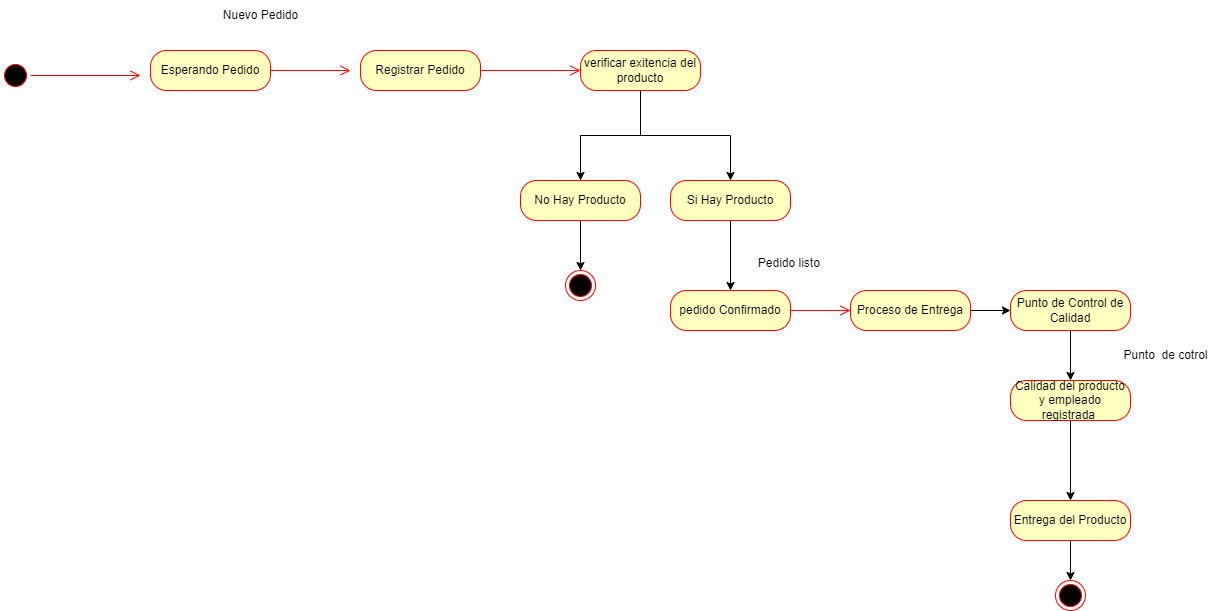

The diagram above was exported from draw.io. Its source (the exported page's mxGraphModel, read from the mxfile embedded in the PNG):
<mxGraphModel dx="864" dy="516" grid="1" gridSize="10" guides="1" tooltips="1" connect="1" arrows="1" fold="1" page="0" pageScale="1" pageWidth="827" pageHeight="1169" math="0" shadow="0">
  <root>
    <mxCell id="0" />
    <mxCell id="1" parent="0" />
    <mxCell id="LVA_zEh38Waw0fgDlDsK-1" value="" style="ellipse;html=1;shape=endState;fillColor=#000000;strokeColor=#ff0000;" parent="1" vertex="1">
      <mxGeometry x="675" y="290" width="30" height="30" as="geometry" />
    </mxCell>
    <mxCell id="LVA_zEh38Waw0fgDlDsK-2" value="" style="ellipse;html=1;shape=startState;fillColor=#000000;strokeColor=#ff0000;" parent="1" vertex="1">
      <mxGeometry x="110" y="80" width="30" height="30" as="geometry" />
    </mxCell>
    <mxCell id="LVA_zEh38Waw0fgDlDsK-3" value="" style="edgeStyle=orthogonalEdgeStyle;html=1;verticalAlign=bottom;endArrow=open;endSize=8;strokeColor=#ff0000;rounded=0;" parent="1" source="LVA_zEh38Waw0fgDlDsK-2" edge="1">
      <mxGeometry relative="1" as="geometry">
        <mxPoint x="250" y="95" as="targetPoint" />
      </mxGeometry>
    </mxCell>
    <mxCell id="LVA_zEh38Waw0fgDlDsK-4" value="Esperando Pedido" style="rounded=1;whiteSpace=wrap;html=1;arcSize=40;fontColor=#000000;fillColor=#ffffc0;strokeColor=#ff0000;" parent="1" vertex="1">
      <mxGeometry x="260" y="70" width="120" height="40" as="geometry" />
    </mxCell>
    <mxCell id="LVA_zEh38Waw0fgDlDsK-5" value="" style="edgeStyle=orthogonalEdgeStyle;html=1;verticalAlign=bottom;endArrow=open;endSize=8;strokeColor=#ff0000;rounded=0;" parent="1" source="LVA_zEh38Waw0fgDlDsK-4" edge="1">
      <mxGeometry relative="1" as="geometry">
        <mxPoint x="460" y="90" as="targetPoint" />
      </mxGeometry>
    </mxCell>
    <mxCell id="LVA_zEh38Waw0fgDlDsK-6" value="Registrar Pedido" style="rounded=1;whiteSpace=wrap;html=1;arcSize=40;fontColor=#000000;fillColor=#ffffc0;strokeColor=#ff0000;" parent="1" vertex="1">
      <mxGeometry x="470" y="70" width="120" height="40" as="geometry" />
    </mxCell>
    <mxCell id="LVA_zEh38Waw0fgDlDsK-7" value="" style="edgeStyle=orthogonalEdgeStyle;html=1;verticalAlign=bottom;endArrow=open;endSize=8;strokeColor=#ff0000;rounded=0;" parent="1" source="LVA_zEh38Waw0fgDlDsK-6" target="LVA_zEh38Waw0fgDlDsK-8" edge="1">
      <mxGeometry relative="1" as="geometry">
        <mxPoint x="680" y="90" as="targetPoint" />
      </mxGeometry>
    </mxCell>
    <mxCell id="LVA_zEh38Waw0fgDlDsK-13" style="edgeStyle=orthogonalEdgeStyle;rounded=0;orthogonalLoop=1;jettySize=auto;html=1;entryX=0.5;entryY=0;entryDx=0;entryDy=0;" parent="1" source="LVA_zEh38Waw0fgDlDsK-8" target="LVA_zEh38Waw0fgDlDsK-9" edge="1">
      <mxGeometry relative="1" as="geometry" />
    </mxCell>
    <mxCell id="LVA_zEh38Waw0fgDlDsK-14" style="edgeStyle=orthogonalEdgeStyle;rounded=0;orthogonalLoop=1;jettySize=auto;html=1;entryX=0.5;entryY=0;entryDx=0;entryDy=0;" parent="1" source="LVA_zEh38Waw0fgDlDsK-8" target="LVA_zEh38Waw0fgDlDsK-11" edge="1">
      <mxGeometry relative="1" as="geometry" />
    </mxCell>
    <mxCell id="LVA_zEh38Waw0fgDlDsK-8" value="verificar exitencia del producto" style="rounded=1;whiteSpace=wrap;html=1;arcSize=40;fontColor=#000000;fillColor=#ffffc0;strokeColor=#ff0000;" parent="1" vertex="1">
      <mxGeometry x="690" y="70" width="120" height="40" as="geometry" />
    </mxCell>
    <mxCell id="LVA_zEh38Waw0fgDlDsK-15" value="" style="edgeStyle=orthogonalEdgeStyle;rounded=0;orthogonalLoop=1;jettySize=auto;html=1;" parent="1" source="LVA_zEh38Waw0fgDlDsK-9" target="LVA_zEh38Waw0fgDlDsK-1" edge="1">
      <mxGeometry relative="1" as="geometry" />
    </mxCell>
    <mxCell id="LVA_zEh38Waw0fgDlDsK-9" value="No Hay Producto" style="rounded=1;whiteSpace=wrap;html=1;arcSize=40;fontColor=#000000;fillColor=#ffffc0;strokeColor=#ff0000;" parent="1" vertex="1">
      <mxGeometry x="630" y="200" width="120" height="40" as="geometry" />
    </mxCell>
    <mxCell id="LVA_zEh38Waw0fgDlDsK-18" value="" style="edgeStyle=orthogonalEdgeStyle;rounded=0;orthogonalLoop=1;jettySize=auto;html=1;" parent="1" source="LVA_zEh38Waw0fgDlDsK-11" target="LVA_zEh38Waw0fgDlDsK-16" edge="1">
      <mxGeometry relative="1" as="geometry" />
    </mxCell>
    <mxCell id="LVA_zEh38Waw0fgDlDsK-11" value="Si Hay Producto" style="rounded=1;whiteSpace=wrap;html=1;arcSize=40;fontColor=#000000;fillColor=#ffffc0;strokeColor=#ff0000;" parent="1" vertex="1">
      <mxGeometry x="780" y="200" width="120" height="40" as="geometry" />
    </mxCell>
    <mxCell id="LVA_zEh38Waw0fgDlDsK-16" value="pedido Confirmado" style="rounded=1;whiteSpace=wrap;html=1;arcSize=40;fontColor=#000000;fillColor=#ffffc0;strokeColor=#ff0000;" parent="1" vertex="1">
      <mxGeometry x="780" y="310" width="120" height="40" as="geometry" />
    </mxCell>
    <mxCell id="LVA_zEh38Waw0fgDlDsK-17" value="" style="edgeStyle=orthogonalEdgeStyle;html=1;verticalAlign=bottom;endArrow=open;endSize=8;strokeColor=#ff0000;rounded=0;" parent="1" source="LVA_zEh38Waw0fgDlDsK-16" edge="1">
      <mxGeometry relative="1" as="geometry">
        <mxPoint x="960" y="330" as="targetPoint" />
      </mxGeometry>
    </mxCell>
    <mxCell id="LVA_zEh38Waw0fgDlDsK-22" value="" style="edgeStyle=orthogonalEdgeStyle;rounded=0;orthogonalLoop=1;jettySize=auto;html=1;" parent="1" source="LVA_zEh38Waw0fgDlDsK-19" target="LVA_zEh38Waw0fgDlDsK-21" edge="1">
      <mxGeometry relative="1" as="geometry" />
    </mxCell>
    <mxCell id="LVA_zEh38Waw0fgDlDsK-19" value="Proceso de Entrega" style="rounded=1;whiteSpace=wrap;html=1;arcSize=40;fontColor=#000000;fillColor=#ffffc0;strokeColor=#ff0000;" parent="1" vertex="1">
      <mxGeometry x="960" y="310" width="120" height="40" as="geometry" />
    </mxCell>
    <mxCell id="LVA_zEh38Waw0fgDlDsK-24" value="" style="edgeStyle=orthogonalEdgeStyle;rounded=0;orthogonalLoop=1;jettySize=auto;html=1;" parent="1" source="LVA_zEh38Waw0fgDlDsK-21" target="LVA_zEh38Waw0fgDlDsK-23" edge="1">
      <mxGeometry relative="1" as="geometry" />
    </mxCell>
    <mxCell id="LVA_zEh38Waw0fgDlDsK-21" value="Punto de Control de Calidad" style="rounded=1;whiteSpace=wrap;html=1;arcSize=40;fontColor=#000000;fillColor=#ffffc0;strokeColor=#ff0000;" parent="1" vertex="1">
      <mxGeometry x="1120" y="310" width="120" height="40" as="geometry" />
    </mxCell>
    <mxCell id="LVA_zEh38Waw0fgDlDsK-26" value="" style="edgeStyle=orthogonalEdgeStyle;rounded=0;orthogonalLoop=1;jettySize=auto;html=1;" parent="1" source="LVA_zEh38Waw0fgDlDsK-23" target="LVA_zEh38Waw0fgDlDsK-25" edge="1">
      <mxGeometry relative="1" as="geometry" />
    </mxCell>
    <mxCell id="LVA_zEh38Waw0fgDlDsK-23" value="Calidad del producto y empleado registrada&amp;nbsp;" style="rounded=1;whiteSpace=wrap;html=1;arcSize=40;fontColor=#000000;fillColor=#ffffc0;strokeColor=#ff0000;" parent="1" vertex="1">
      <mxGeometry x="1120" y="400" width="120" height="40" as="geometry" />
    </mxCell>
    <mxCell id="LVA_zEh38Waw0fgDlDsK-28" value="" style="edgeStyle=orthogonalEdgeStyle;rounded=0;orthogonalLoop=1;jettySize=auto;html=1;" parent="1" source="LVA_zEh38Waw0fgDlDsK-25" target="LVA_zEh38Waw0fgDlDsK-27" edge="1">
      <mxGeometry relative="1" as="geometry" />
    </mxCell>
    <mxCell id="LVA_zEh38Waw0fgDlDsK-25" value="Entrega del Producto" style="rounded=1;whiteSpace=wrap;html=1;arcSize=40;fontColor=#000000;fillColor=#ffffc0;strokeColor=#ff0000;" parent="1" vertex="1">
      <mxGeometry x="1120" y="520" width="120" height="40" as="geometry" />
    </mxCell>
    <mxCell id="LVA_zEh38Waw0fgDlDsK-27" value="" style="ellipse;html=1;shape=endState;fillColor=#000000;strokeColor=#ff0000;" parent="1" vertex="1">
      <mxGeometry x="1165" y="600" width="30" height="30" as="geometry" />
    </mxCell>
    <mxCell id="LVA_zEh38Waw0fgDlDsK-29" value="Nuevo Pedido" style="text;html=1;align=center;verticalAlign=middle;resizable=0;points=[];autosize=1;strokeColor=none;fillColor=none;" parent="1" vertex="1">
      <mxGeometry x="320" y="20" width="100" height="30" as="geometry" />
    </mxCell>
    <mxCell id="LVA_zEh38Waw0fgDlDsK-31" value="Pedido listo&amp;nbsp;" style="text;html=1;align=center;verticalAlign=middle;resizable=0;points=[];autosize=1;strokeColor=none;fillColor=none;" parent="1" vertex="1">
      <mxGeometry x="855" y="268" width="90" height="30" as="geometry" />
    </mxCell>
    <mxCell id="LVA_zEh38Waw0fgDlDsK-32" value="Punto&amp;nbsp; de cotrol" style="text;html=1;align=center;verticalAlign=middle;resizable=0;points=[];autosize=1;strokeColor=none;fillColor=none;" parent="1" vertex="1">
      <mxGeometry x="1220" y="360" width="110" height="30" as="geometry" />
    </mxCell>
  </root>
</mxGraphModel>